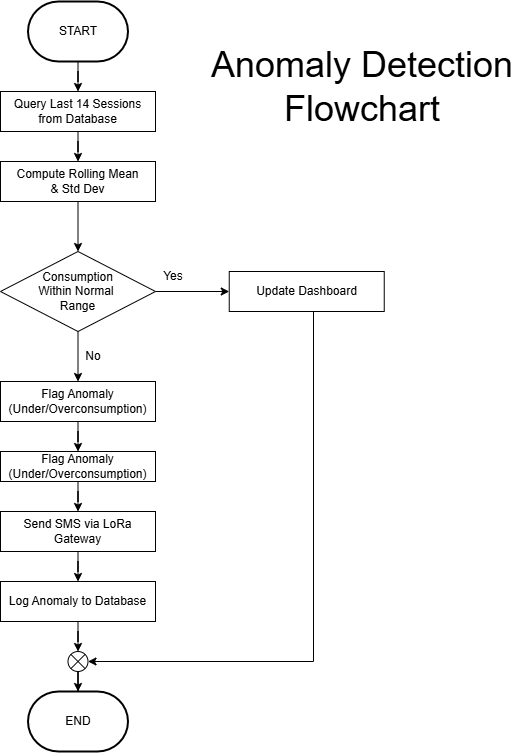

The diagram above was exported from draw.io. Its source (the exported page's mxGraphModel, read from the mxfile embedded in the PNG):
<mxGraphModel dx="4108" dy="2050" grid="1" gridSize="10" guides="1" tooltips="1" connect="1" arrows="1" fold="1" page="1" pageScale="1" pageWidth="850" pageHeight="1100" math="0" shadow="0">
  <root>
    <mxCell id="0" />
    <mxCell id="1" parent="0" />
    <mxCell id="2" connectable="0" parent="1" style="group" value="" vertex="1">
      <mxGeometry height="750" width="383.74" x="1020" y="4600" as="geometry" />
    </mxCell>
    <mxCell id="3" connectable="0" parent="2" style="group" value="" vertex="1">
      <mxGeometry height="720" width="383.74" as="geometry" />
    </mxCell>
    <mxCell id="4" edge="1" parent="3" source="5" style="edgeStyle=orthogonalEdgeStyle;rounded=0;orthogonalLoop=1;jettySize=auto;html=1;entryX=0.5;entryY=0;entryDx=0;entryDy=0;" target="6">
      <mxGeometry relative="1" as="geometry" />
    </mxCell>
    <mxCell id="5" parent="3" style="strokeWidth=2;html=1;shape=mxgraph.flowchart.terminator;whiteSpace=wrap;" value="START" vertex="1">
      <mxGeometry height="60" width="100" x="27.5" as="geometry" />
    </mxCell>
    <mxCell id="6" parent="3" style="rounded=0;whiteSpace=wrap;html=1;" value="Query Last 14 Sessions from Database" vertex="1">
      <mxGeometry height="40" width="155" y="90" as="geometry" />
    </mxCell>
    <mxCell id="7" edge="1" parent="3" source="8" style="edgeStyle=orthogonalEdgeStyle;rounded=0;orthogonalLoop=1;jettySize=auto;html=1;entryX=0.5;entryY=0;entryDx=0;entryDy=0;" target="12">
      <mxGeometry relative="1" as="geometry" />
    </mxCell>
    <mxCell id="8" parent="3" style="rounded=0;whiteSpace=wrap;html=1;" value="Compute Rolling Mean&lt;div&gt;&amp;amp; Std Dev&lt;/div&gt;" vertex="1">
      <mxGeometry height="40" width="155" y="160" as="geometry" />
    </mxCell>
    <mxCell id="9" edge="1" parent="3" source="12" style="edgeStyle=orthogonalEdgeStyle;rounded=0;orthogonalLoop=1;jettySize=auto;html=1;entryX=0.5;entryY=0;entryDx=0;entryDy=0;" target="10">
      <mxGeometry relative="1" as="geometry" />
    </mxCell>
    <mxCell id="10" parent="3" style="rounded=0;whiteSpace=wrap;html=1;" value="Flag Anomaly&lt;div&gt;(Under/Overconsumption)&lt;/div&gt;" vertex="1">
      <mxGeometry height="40" width="155" y="380" as="geometry" />
    </mxCell>
    <mxCell id="11" edge="1" parent="3" source="12" style="edgeStyle=orthogonalEdgeStyle;rounded=0;orthogonalLoop=1;jettySize=auto;html=1;entryX=0;entryY=0.5;entryDx=0;entryDy=0;" target="19">
      <mxGeometry relative="1" as="geometry" />
    </mxCell>
    <mxCell id="12" parent="3" style="rhombus;whiteSpace=wrap;html=1;" value="Consumption&lt;div&gt;Within Normal&amp;nbsp;&lt;/div&gt;&lt;div&gt;Range&lt;/div&gt;" vertex="1">
      <mxGeometry height="80" width="155" y="250" as="geometry" />
    </mxCell>
    <mxCell id="13" parent="3" style="rounded=0;whiteSpace=wrap;html=1;" value="Flag Anomaly&lt;div&gt;(Under/Overconsumption)&lt;/div&gt;" vertex="1">
      <mxGeometry height="30" width="155" y="450" as="geometry" />
    </mxCell>
    <mxCell id="14" edge="1" parent="3" source="15" style="edgeStyle=orthogonalEdgeStyle;rounded=0;orthogonalLoop=1;jettySize=auto;html=1;entryX=0.5;entryY=0;entryDx=0;entryDy=0;" target="16">
      <mxGeometry relative="1" as="geometry" />
    </mxCell>
    <mxCell id="15" parent="3" style="rounded=0;whiteSpace=wrap;html=1;" value="Send SMS via LoRa Gateway" vertex="1">
      <mxGeometry height="40" width="155" y="510" as="geometry" />
    </mxCell>
    <mxCell id="16" parent="3" style="rounded=0;whiteSpace=wrap;html=1;" value="Log Anomaly to Database" vertex="1">
      <mxGeometry height="40" width="155" y="580" as="geometry" />
    </mxCell>
    <mxCell id="17" edge="1" parent="3" source="6" style="edgeStyle=orthogonalEdgeStyle;rounded=0;orthogonalLoop=1;jettySize=auto;html=1;entryX=0.5;entryY=0;entryDx=0;entryDy=0;" target="8">
      <mxGeometry relative="1" as="geometry" />
    </mxCell>
    <mxCell id="18" edge="1" parent="3" source="10" style="edgeStyle=orthogonalEdgeStyle;rounded=0;orthogonalLoop=1;jettySize=auto;html=1;entryX=0.5;entryY=0;entryDx=0;entryDy=0;" target="13">
      <mxGeometry relative="1" as="geometry" />
    </mxCell>
    <mxCell id="19" parent="3" style="rounded=0;whiteSpace=wrap;html=1;" value="Update Dashboard" vertex="1">
      <mxGeometry height="40" width="155" x="228.74" y="270" as="geometry" />
    </mxCell>
    <mxCell id="20" parent="3" style="text;html=1;whiteSpace=wrap;strokeColor=none;fillColor=none;align=center;verticalAlign=middle;rounded=0;" value="Yes" vertex="1">
      <mxGeometry height="30" width="60" x="142.5" y="260" as="geometry" />
    </mxCell>
    <mxCell id="21" parent="3" style="text;html=1;whiteSpace=wrap;strokeColor=none;fillColor=none;align=center;verticalAlign=middle;rounded=0;" value="No" vertex="1">
      <mxGeometry height="30" width="60" x="62.5" y="340" as="geometry" />
    </mxCell>
    <mxCell id="22" edge="1" parent="3" source="13" style="edgeStyle=orthogonalEdgeStyle;rounded=0;orthogonalLoop=1;jettySize=auto;html=1;entryX=0.5;entryY=0;entryDx=0;entryDy=0;" target="15">
      <mxGeometry relative="1" as="geometry" />
    </mxCell>
    <mxCell id="23" parent="3" style="verticalLabelPosition=bottom;verticalAlign=top;html=1;shape=mxgraph.flowchart.or;" value="" vertex="1">
      <mxGeometry height="20" width="20" x="67.5" y="650" as="geometry" />
    </mxCell>
    <mxCell id="24" edge="1" parent="3" source="16" style="edgeStyle=orthogonalEdgeStyle;rounded=0;orthogonalLoop=1;jettySize=auto;html=1;entryX=0.5;entryY=0;entryDx=0;entryDy=0;entryPerimeter=0;" target="23">
      <mxGeometry relative="1" as="geometry" />
    </mxCell>
    <mxCell id="25" edge="1" parent="3" source="19" style="edgeStyle=orthogonalEdgeStyle;rounded=0;orthogonalLoop=1;jettySize=auto;html=1;entryX=1;entryY=0.5;entryDx=0;entryDy=0;entryPerimeter=0;" target="23">
      <mxGeometry relative="1" as="geometry">
        <Array as="points">
          <mxPoint x="313" y="660" />
        </Array>
      </mxGeometry>
    </mxCell>
    <mxCell id="26" parent="2" style="strokeWidth=2;html=1;shape=mxgraph.flowchart.terminator;whiteSpace=wrap;" value="END" vertex="1">
      <mxGeometry height="60" width="100" x="27.5" y="690" as="geometry" />
    </mxCell>
    <mxCell id="27" edge="1" parent="2" source="23" style="edgeStyle=orthogonalEdgeStyle;rounded=0;orthogonalLoop=1;jettySize=auto;html=1;entryX=0.5;entryY=0;entryDx=0;entryDy=0;entryPerimeter=0;" target="26">
      <mxGeometry relative="1" as="geometry" />
    </mxCell>
    <mxCell id="28" parent="1" style="text;html=1;whiteSpace=wrap;strokeColor=none;fillColor=none;align=center;verticalAlign=middle;rounded=0;" value="&lt;font style=&quot;font-size: 36px;&quot;&gt;Anomaly Detection Flowchart&lt;/font&gt;" vertex="1">
      <mxGeometry height="30" width="336.25" x="1214.31" y="4670" as="geometry" />
    </mxCell>
  </root>
</mxGraphModel>